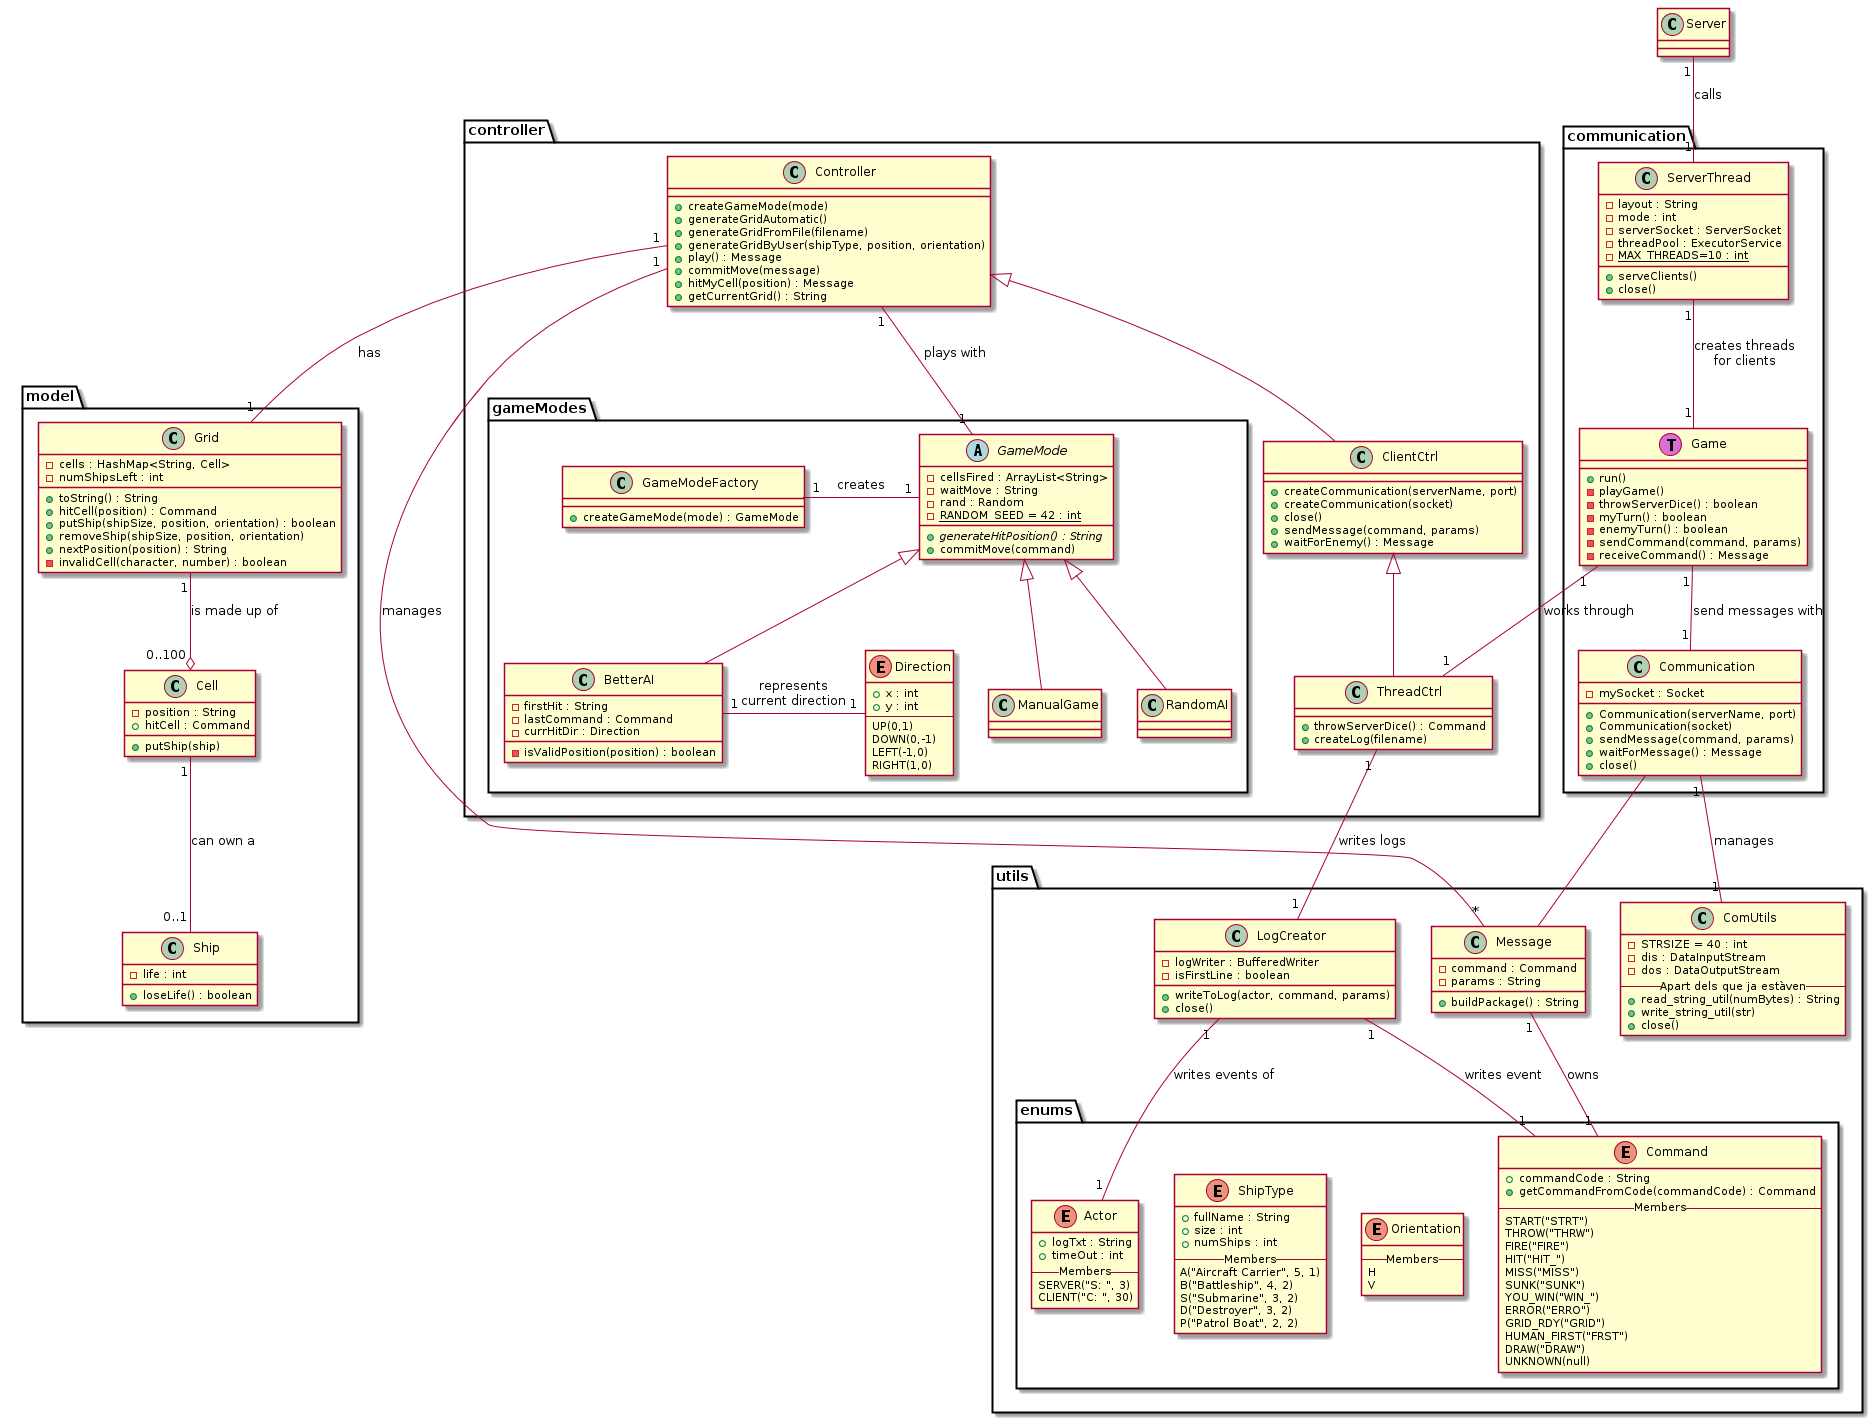

The diagram above was rendered by PlantUML. Its source (embedded in the PNG):
@startuml

package utils {
	package enums {		
		enum Command {
			+commandCode : String
			+getCommandFromCode(commandCode) : Command
			-- Members --
			START("STRT")
			THROW("THRW")
			FIRE("FIRE")
			HIT("HIT_")
			MISS("MISS")
			SUNK("SUNK")
			YOU_WIN("WIN_")
			ERROR("ERRO")
			GRID_RDY("GRID")
			HUMAN_FIRST("FRST")
			DRAW("DRAW")
			UNKNOWN(null)
		}

		enum Orientation {
			-- Members --
			H
			V
		}

		enum ShipType {
			+fullName : String
			+size : int
			+numShips : int
			-- Members --
			A("Aircraft Carrier", 5, 1)
			B("Battleship", 4, 2)
			S("Submarine", 3, 2)
			D("Destroyer", 3, 2)
			P("Patrol Boat", 2, 2)
		}
	}

	class Message {
		-command : Command
		-params : String
		+buildPackage() : String
	}

	Message "1" -- "1" Command : owns
}

package model {
	class Grid {
		-cells : HashMap<String, Cell>
		-numShipsLeft : int
		+toString() : String
		+hitCell(position) : Command
		+putShip(shipSize, position, orientation) : boolean
		+removeShip(shipSize, position, orientation)
		+nextPosition(position) : String
		-invalidCell(character, number) : boolean
	}

	class Cell {
		-position : String
		+hitCell : Command
		+putShip(ship)
	}

	class Ship {
		-life : int
		+loseLife() : boolean
	}

	Grid "1" --o "0..100" Cell : is made up of
	Cell "1" -- "0..1" Ship : can own a
}

package controller {
	package gameModes {
		class GameModeFactory {
			+createGameMode(mode) : GameMode
		}	

		abstract class GameMode {
			-cellsFired : ArrayList<String>
			-waitMove : String
			-rand : Random
			-{static} RANDOM_SEED = 42 : int
			+{abstract} generateHitPosition() : String
			+commitMove(command)
		}

		GameModeFactory "1" - "1" GameMode : creates

		class ManualGame extends GameMode {
		}

		class RandomAI extends GameMode {
		}

		class BetterAI extends GameMode {
			-firstHit : String
			-lastCommand : Command
			-currHitDir : Direction
			-isValidPosition(position) : boolean
		}

		enum Direction {
			+x : int
			+y : int
			--
			UP(0,1)
			DOWN(0,-1)
			LEFT(-1,0)
			RIGHT(1,0)
		}
 
		BetterAI "1" - "1" Direction : represents\ncurrent direction
	}

	class Controller {
		+createGameMode(mode)
		+generateGridAutomatic()
		+generateGridFromFile(filename)
		+generateGridByUser(shipType, position, orientation)
		+play() : Message
		+commitMove(message)
		+hitMyCell(position) : Message
		+getCurrentGrid() : String
	}

	Controller "1" - "1" GameMode : plays with
	Controller "1" -- "*" Message : manages
	Controller "1" - "1" Grid : has
}
package utils {
	package enums {
		enum Actor {
			+logTxt : String
			+timeOut : int
			-- Members --
			SERVER("S: ", 3)
			CLIENT("C: ", 30)
		}
	}

	class LogCreator {
		-logWriter : BufferedWriter
		-isFirstLine : boolean
		+writeToLog(actor, command, params)
		+close()
	}

	LogCreator "1" -- "1" Actor : writes events of
	LogCreator "1" -- "1" Command : writes event
}
package utils {
	class ComUtils {
		-STRSIZE = 40 : int
		-dis : DataInputStream
		-dos : DataOutputStream
		-- Apart dels que ja estàven --
		+read_string_util(numBytes) : String
		+write_string_util(str)
		+close()
	}
}

package controller {
	class ClientCtrl extends Controller {
		+createCommunication(serverName, port)
		+createCommunication(socket)
		+close()
		+sendMessage(command, params)
		+waitForEnemy() : Message
	}	
}

package communication {
	class Communication {
		-mySocket : Socket
		+Communication(serverName, port)
		+Communication(socket)
		+sendMessage(command, params)
		+waitForMessage() : Message
		+close()
	}

	Communication -- Message
	Communication "1" -- "1" ComUtils : manages
}

package controller {
	class ThreadCtrl extends ClientCtrl {
		+throwServerDice() : Command
		+createLog(filename)
	}

	ThreadCtrl "1" -- "1" LogCreator : writes logs
}

package communication {
	class ServerThread {
		-layout : String
		-mode : int
		-serverSocket : ServerSocket
		-threadPool : ExecutorService
		-{static}MAX_THREADS=10 : int
		+serveClients()
		+close()
	}

	class Game << (T,orchid) >> {
		+run()
		-playGame()
		-throwServerDice() : boolean
		-myTurn() : boolean
		-enemyTurn() : boolean
		-sendCommand(command, params)
		-receiveCommand() : Message
	}

	Game "1" -- "1" ThreadCtrl : works through
	Game "1" -- "1" Communication : send messages with
	ServerThread "1" -- "1" Game : creates threads\nfor clients
}

class Server {
	
}

Server "1" -- "1" ServerThread : calls

@enduml